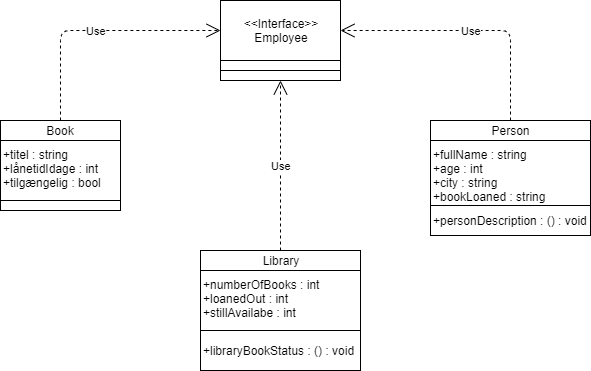

The diagram above was exported from draw.io. Its source (the exported page's mxGraphModel, read from the mxfile embedded in the PNG):
<mxGraphModel dx="1038" dy="580" grid="1" gridSize="10" guides="1" tooltips="1" connect="1" arrows="1" fold="1" page="1" pageScale="1" pageWidth="827" pageHeight="1169" math="0" shadow="0">
  <root>
    <mxCell id="0" />
    <mxCell id="1" parent="0" />
    <mxCell id="9OOBtTI1xRwpgLAhChTP-5" value="Library" style="rounded=0;whiteSpace=wrap;html=1;" vertex="1" parent="1">
      <mxGeometry x="330" y="300" width="160" height="20" as="geometry" />
    </mxCell>
    <mxCell id="9OOBtTI1xRwpgLAhChTP-6" value="+numberOfBooks : int&lt;br&gt;+loanedOut : int&lt;br&gt;+stillAvailabe : int" style="rounded=0;whiteSpace=wrap;html=1;align=left;verticalAlign=top;" vertex="1" parent="1">
      <mxGeometry x="330" y="320" width="160" height="60" as="geometry" />
    </mxCell>
    <mxCell id="9OOBtTI1xRwpgLAhChTP-7" value="+libraryBookStatus : () : void" style="rounded=0;whiteSpace=wrap;html=1;align=left;" vertex="1" parent="1">
      <mxGeometry x="330" y="380" width="160" height="40" as="geometry" />
    </mxCell>
    <mxCell id="9OOBtTI1xRwpgLAhChTP-8" value="Book" style="rounded=0;whiteSpace=wrap;html=1;align=center;" vertex="1" parent="1">
      <mxGeometry x="130" y="170" width="120" height="20" as="geometry" />
    </mxCell>
    <mxCell id="9OOBtTI1xRwpgLAhChTP-9" value="+titel : string&lt;br&gt;+lånetidIdage : int&lt;br&gt;+tilgængelig : bool" style="rounded=0;whiteSpace=wrap;html=1;align=left;verticalAlign=top;" vertex="1" parent="1">
      <mxGeometry x="130" y="190" width="120" height="60" as="geometry" />
    </mxCell>
    <mxCell id="9OOBtTI1xRwpgLAhChTP-10" value="" style="rounded=0;whiteSpace=wrap;html=1;align=left;" vertex="1" parent="1">
      <mxGeometry x="130" y="250" width="120" height="10" as="geometry" />
    </mxCell>
    <mxCell id="9OOBtTI1xRwpgLAhChTP-12" value="+fullName : string&lt;br&gt;+age : int&lt;br&gt;+city : string&lt;br&gt;+bookLoaned : string" style="rounded=0;whiteSpace=wrap;html=1;align=left;verticalAlign=top;" vertex="1" parent="1">
      <mxGeometry x="560" y="190" width="160" height="70" as="geometry" />
    </mxCell>
    <mxCell id="9OOBtTI1xRwpgLAhChTP-13" value="Person" style="rounded=0;whiteSpace=wrap;html=1;align=center;" vertex="1" parent="1">
      <mxGeometry x="560" y="170" width="160" height="20" as="geometry" />
    </mxCell>
    <mxCell id="9OOBtTI1xRwpgLAhChTP-14" value="+personDescription : () : void" style="rounded=0;whiteSpace=wrap;html=1;align=left;" vertex="1" parent="1">
      <mxGeometry x="560" y="255" width="160" height="30" as="geometry" />
    </mxCell>
    <mxCell id="9OOBtTI1xRwpgLAhChTP-15" value="&amp;lt;&amp;lt;Interface&amp;gt;&amp;gt;&lt;br&gt;Employee" style="rounded=0;whiteSpace=wrap;html=1;align=center;" vertex="1" parent="1">
      <mxGeometry x="350" y="50" width="120" height="60" as="geometry" />
    </mxCell>
    <mxCell id="9OOBtTI1xRwpgLAhChTP-16" value="" style="rounded=0;whiteSpace=wrap;html=1;align=left;" vertex="1" parent="1">
      <mxGeometry x="350" y="110" width="120" height="10" as="geometry" />
    </mxCell>
    <mxCell id="9OOBtTI1xRwpgLAhChTP-17" value="" style="rounded=0;whiteSpace=wrap;html=1;align=left;" vertex="1" parent="1">
      <mxGeometry x="350" y="120" width="120" height="10" as="geometry" />
    </mxCell>
    <mxCell id="9OOBtTI1xRwpgLAhChTP-21" value="Use" style="endArrow=open;endSize=12;dashed=1;html=1;exitX=0.5;exitY=0;exitDx=0;exitDy=0;entryX=0;entryY=0.5;entryDx=0;entryDy=0;" edge="1" parent="1" source="9OOBtTI1xRwpgLAhChTP-8" target="9OOBtTI1xRwpgLAhChTP-15">
      <mxGeometry width="160" relative="1" as="geometry">
        <mxPoint x="130" y="440" as="sourcePoint" />
        <mxPoint x="290" y="440" as="targetPoint" />
        <Array as="points">
          <mxPoint x="190" y="80" />
        </Array>
      </mxGeometry>
    </mxCell>
    <mxCell id="9OOBtTI1xRwpgLAhChTP-22" value="Use" style="endArrow=open;endSize=12;dashed=1;html=1;exitX=0.5;exitY=0;exitDx=0;exitDy=0;entryX=1;entryY=0.5;entryDx=0;entryDy=0;" edge="1" parent="1" source="9OOBtTI1xRwpgLAhChTP-13" target="9OOBtTI1xRwpgLAhChTP-15">
      <mxGeometry width="160" relative="1" as="geometry">
        <mxPoint x="130" y="440" as="sourcePoint" />
        <mxPoint x="290" y="440" as="targetPoint" />
        <Array as="points">
          <mxPoint x="640" y="80" />
        </Array>
      </mxGeometry>
    </mxCell>
    <mxCell id="9OOBtTI1xRwpgLAhChTP-23" value="Use" style="endArrow=open;endSize=12;dashed=1;html=1;exitX=0.5;exitY=0;exitDx=0;exitDy=0;entryX=0.5;entryY=1;entryDx=0;entryDy=0;" edge="1" parent="1" source="9OOBtTI1xRwpgLAhChTP-5" target="9OOBtTI1xRwpgLAhChTP-17">
      <mxGeometry width="160" relative="1" as="geometry">
        <mxPoint x="130" y="440" as="sourcePoint" />
        <mxPoint x="290" y="440" as="targetPoint" />
      </mxGeometry>
    </mxCell>
  </root>
</mxGraphModel>